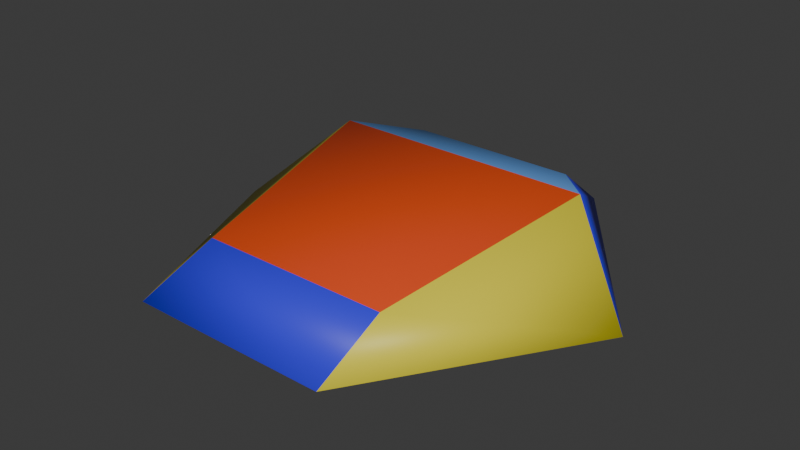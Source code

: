 # Source: Spaceship.blend  (saved by Blender 4.2.66; exported with 4.5.12 LTS)
import bpy
from mathutils import Matrix  # noqa: F401  (used for matrix-valued properties, if any)

bpy.ops.wm.read_factory_settings(use_empty=True)
scene = bpy.context.scene
scene.name = 'Scene'

# ---- collections
col_collection = bpy.data.collections.new('Collection'); scene.collection.children.link(col_collection)

# ---- materials (node trees are filled in below, after node groups)
mat_material = bpy.data.materials.new('Material')
mat_material.alpha_threshold = 0.0
mat_material.roughness = 0.5
mat_material.line_color = (0.0, 0.0, 0.0, 1.0)
mat_roof = bpy.data.materials.new('roof')
mat_side = bpy.data.materials.new('Side')
mat_material_001 = bpy.data.materials.new('Material.001')
mat_material_002 = bpy.data.materials.new('Material.002')
mat_material_003 = bpy.data.materials.new('Material.003')

# ---- material node trees
mat_material.use_nodes = True; mat_material.node_tree.nodes.clear()
_N = mat_material.node_tree.nodes; _L = mat_material.node_tree.links
n0 = _N.new('ShaderNodeOutputMaterial'); n0.name = 'Material Output'; n0.location = (300, 300)
n1 = _N.new('ShaderNodeBsdfPrincipled'); n1.name = 'Principled BSDF'; n1.location = (10, 300)
n1.inputs[0].default_value = (0.03887, 0.03141, 0.8, 1.0)
n1.inputs[3].default_value = 1.45
_L.new(n1.outputs[0], n0.inputs[0])
n0.is_active_output = True
mat_roof.use_nodes = True; mat_roof.node_tree.nodes.clear()
_N = mat_roof.node_tree.nodes; _L = mat_roof.node_tree.links
n0 = _N.new('ShaderNodeBsdfPrincipled'); n0.name = 'Principled BSDF'; n0.location = (10, 300)
n0.inputs[0].default_value = (0.1304, 0.3491, 0.8, 1.0)
n1 = _N.new('ShaderNodeOutputMaterial'); n1.name = 'Material Output'; n1.location = (300, 300)
_L.new(n0.outputs[0], n1.inputs[0])
n1.is_active_output = True
mat_side.use_nodes = True; mat_side.node_tree.nodes.clear()
_N = mat_side.node_tree.nodes; _L = mat_side.node_tree.links
n0 = _N.new('ShaderNodeBsdfPrincipled'); n0.name = 'Principled BSDF'; n0.location = (10, 300)
n0.inputs[0].default_value = (0.8, 0.699, 0.03514, 1.0)
n1 = _N.new('ShaderNodeOutputMaterial'); n1.name = 'Material Output'; n1.location = (300, 300)
_L.new(n0.outputs[0], n1.inputs[0])
n1.is_active_output = True
mat_material_001.use_nodes = True; mat_material_001.node_tree.nodes.clear()
_N = mat_material_001.node_tree.nodes; _L = mat_material_001.node_tree.links
n0 = _N.new('ShaderNodeBsdfPrincipled'); n0.name = 'Principled BSDF'; n0.location = (10, 300)
n0.inputs[0].default_value = (0.1555, 0.8, 0.04059, 1.0)
n1 = _N.new('ShaderNodeOutputMaterial'); n1.name = 'Material Output'; n1.location = (300, 300)
_L.new(n0.outputs[0], n1.inputs[0])
n1.is_active_output = True
mat_material_002.use_nodes = True; mat_material_002.node_tree.nodes.clear()
_N = mat_material_002.node_tree.nodes; _L = mat_material_002.node_tree.links
n0 = _N.new('ShaderNodeBsdfPrincipled'); n0.name = 'Principled BSDF'; n0.location = (10, 300)
n0.inputs[0].default_value = (0.8, 0.0761, 0.01473, 1.0)
n1 = _N.new('ShaderNodeOutputMaterial'); n1.name = 'Material Output'; n1.location = (300, 300)
_L.new(n0.outputs[0], n1.inputs[0])
n1.is_active_output = True
mat_material_003.use_nodes = True; mat_material_003.node_tree.nodes.clear()
_N = mat_material_003.node_tree.nodes; _L = mat_material_003.node_tree.links
n0 = _N.new('ShaderNodeBsdfPrincipled'); n0.name = 'Principled BSDF'; n0.location = (10, 300)
n0.inputs[0].default_value = (0.8, 0.006565, 0.7298, 1.0)
n1 = _N.new('ShaderNodeOutputMaterial'); n1.name = 'Material Output'; n1.location = (300, 300)
_L.new(n0.outputs[0], n1.inputs[0])
n1.is_active_output = True

# ---- world
world_world = bpy.data.worlds.new('World'); scene.world = world_world
world_world.use_nodes = True; world_world.node_tree.nodes.clear()
_N = world_world.node_tree.nodes; _L = world_world.node_tree.links
n0 = _N.new('ShaderNodeOutputWorld'); n0.name = 'World Output'; n0.location = (300, 300)
n1 = _N.new('ShaderNodeBackground'); n1.name = 'Background'; n1.location = (10, 300)
n1.inputs[0].default_value = (0.05088, 0.05088, 0.05088, 1.0)
_L.new(n1.outputs[0], n0.inputs[0])
n0.is_active_output = True
world_world.color = (0.05088, 0.05088, 0.05088)
world_world.sun_shadow_jitter_overblur = 0.0

# ---- meshes
me_cube = bpy.data.meshes.new('Cube')
me_cube.from_pydata([(0.6583, 1.177, 0.2709), (0.5914, 1.751, -0.157), (0.7435, -1.0, 0.1554), (0.7748, -1.592, -0.08036), (-0.6583, 1.177, 0.2709), (-0.5914, 1.751, -0.157), (-0.7435, -1.0, 0.1554), (-0.7748, -1.592, -0.08036), (-1.702, 0.2723, -0.2532), (1.048, 0.725, 0.3958), (-1.048, 0.725, 0.3958), (1.702, 0.2723, -0.2532)], [], [(9, 10, 6, 2), (3, 2, 6, 7), (8, 10, 4, 5), (8, 11, 3, 7), (11, 9, 2, 3), (5, 4, 0, 1), (1, 0, 9, 11), (5, 1, 11, 8), (7, 6, 10, 8), (0, 4, 10, 9)])
me_cube.polygons.foreach_set('use_smooth', [1, 1, 1, 0, 1, 1, 1, 0, 1, 1])
me_cube.polygons.foreach_set('material_index', [4, 0, 0, 0, 2, 5, 0, 0, 2, 1])
_uv = me_cube.uv_layers.new(name='UVMap')
_uv.uv.foreach_set('vector', [0.625, 0.5697, 0.875, 0.5697, 0.875, 0.75, 0.625, 0.75, 0.375, 0.75, 0.625, 0.75, 0.625, 1.0, 0.375, 1.0, 0.375, 0.1803, 0.625, 0.1803, 0.625, 0.25, 0.375, 0.25, 0.125, 0.5697, 0.375, 0.5697, 0.375, 0.75, 0.125, 0.75, 0.375, 0.5697, 0.625, 0.5697, 0.625, 0.75, 0.375, 0.75, 0.375, 0.25, 0.625, 0.25, 0.625, 0.5, 0.375, 0.5, 0.375, 0.5, 0.625, 0.5, 0.625, 0.5697, 0.375, 0.5697, 0.125, 0.5, 0.375, 0.5, 0.375, 0.5697, 0.125, 0.5697, 0.375, 0.0, 0.625, 0.0, 0.625, 0.1803, 0.375, 0.1803, 0.625, 0.5, 0.875, 0.5, 0.875, 0.5697, 0.625, 0.5697])
me_cube.materials.append(mat_material)
me_cube.materials.append(mat_roof)
me_cube.materials.append(mat_side)
me_cube.materials.append(mat_material_001)
me_cube.materials.append(mat_material_002)
me_cube.materials.append(mat_material_003)
me_cube.use_mirror_x = True
me_cube.use_mirror_vertex_groups = False
me_cube.update()

# ---- objects
ob_cube = bpy.data.objects.new('Cube', me_cube)

# ---- transforms, parenting, visibility, modifiers, constraints
ob_cube.location = (0.0, 0.0, 0.0)
ob_cube.lock_rotations_4d = False
ob_cube.empty_display_type = 'ARROWS'
ob_cube.lineart.crease_threshold = 0.0
ob_cube.use_mesh_mirror_x = True

# ---- collection membership
col_collection.objects.link(ob_cube)

# ---- scene / render settings (as saved in the file)
scene.frame_start = 1; scene.frame_end = 250; scene.frame_set(1)
scene.render.engine = 'BLENDER_EEVEE_NEXT'
bpy.context.view_layer.update()

# ---- added for rendering (the .blend has no active camera and no usable light): camera, sun
cam_auto = bpy.data.cameras.new('AutoCamera')
cam_auto.lens = 50.0
cam_auto.sensor_width = 36.0
cam_auto.clip_end = 1000.0
ob_auto_camera = bpy.data.objects.new('AutoCamera', cam_auto)
scene.collection.objects.link(ob_auto_camera)
ob_auto_camera.location = (4.45462, -5.26588, 3.63498)
ob_auto_camera.rotation_euler = (1.09748, -7.21219e-08, 0.694738)
scene.camera = ob_auto_camera
light_auto_sun = bpy.data.lights.new('AutoSun', 'SUN')
light_auto_sun.energy = 3.0
light_auto_sun.angle = 0.0523599
ob_auto_sun = bpy.data.objects.new('AutoSun', light_auto_sun)
scene.collection.objects.link(ob_auto_sun)
ob_auto_sun.rotation_euler = (0.872665, 0.174533, 0.523599)
bpy.context.view_layer.update()

